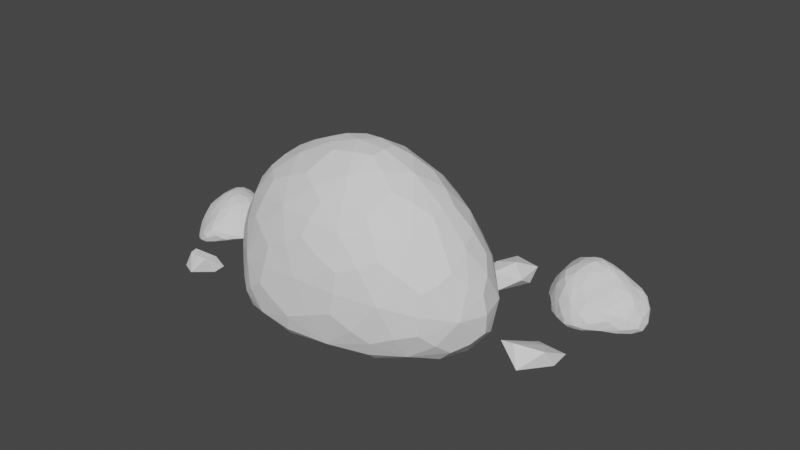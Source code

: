 # Source: Japan02_IslandRocks.blend  (saved by Blender 3.5.10; exported with 4.5.12 LTS)
import bpy
from mathutils import Matrix  # noqa: F401  (used for matrix-valued properties, if any)

bpy.ops.wm.read_factory_settings(use_empty=True)
scene = bpy.context.scene
scene.name = 'Scene'

# ---- collections
col_collection = bpy.data.collections.new('Collection'); scene.collection.children.link(col_collection)

# ---- world
world_world = bpy.data.worlds.new('World'); scene.world = world_world
world_world.use_nodes = True; world_world.node_tree.nodes.clear()
_N = world_world.node_tree.nodes; _L = world_world.node_tree.links
n0 = _N.new('ShaderNodeOutputWorld'); n0.name = 'World Output'; n0.location = (300, 300)
n1 = _N.new('ShaderNodeBackground'); n1.name = 'Background'; n1.location = (10, 300)
n1.inputs[0].default_value = (0.05088, 0.05088, 0.05088, 1.0)
_L.new(n1.outputs[0], n0.inputs[0])
n0.is_active_output = True
world_world.color = (0.05088, 0.05088, 0.05088)
world_world.use_sun_shadow = False
world_world.sun_shadow_jitter_overblur = 0.0

# ---- meshes
me_icosphere = bpy.data.meshes.new('Icosphere')
me_icosphere.from_pydata([(0.1022, -0.0211, -1.058), (1.188, -0.652, -0.9704), (-0.6402, -1.097, -0.91), (-1.364, -0.03303, -1.035), (-0.4497, 1.163, -0.9651), (1.2, 0.7372, -1.059), (0.4898, -0.8693, 0.4194), (-1.156, -0.5407, 0.3012), (-1.203, 0.5253, 0.3323), (0.4879, 0.8522, 0.4215), (1.488, -0.0294, 0.2795), (0.008188, 0.003005, 1.097), (-0.3905, -0.6565, -1.119), (0.7872, -0.3816, -1.124), (0.3379, -0.9996, -1.027), (1.557, 0.08966, -1.129), (0.8106, 0.4144, -1.186), (-0.8596, -0.0277, -1.195), (-1.153, -0.6843, -1.045), (-0.2213, 0.6515, -1.115), (-1.026, 0.6463, -1.005), (0.4035, 1.104, -1.005), (1.761, -0.3691, -0.4762), (1.799, 0.321, -0.4692), (-0.02516, -1.078, -0.1545), (1.061, -0.9138, -0.2339), (-1.474, -0.3748, -0.4193), (-0.9144, -0.9358, -0.3063), (-0.9551, 0.9096, -0.2882), (-1.482, 0.3416, -0.432), (1.088, 0.8929, -0.3227), (0.02915, 1.092, -0.1247), (1.199, -0.5327, 0.4251), (-0.387, -0.821, 0.4743), (-1.322, -0.006968, 0.4382), (-0.4449, 0.8134, 0.5211), (1.218, 0.477, 0.4098), (0.2675, -0.5029, 0.9184), (0.772, -0.008693, 0.9591), (-0.6268, -0.3094, 0.8463), (-0.6484, 0.3105, 0.8638), (0.2549, 0.4984, 0.9259)], [], [(0, 13, 12), (1, 13, 15), (0, 12, 17), (0, 17, 19), (0, 19, 16), (1, 15, 22), (2, 14, 24), (3, 18, 26), (4, 20, 28), (5, 21, 30), (1, 22, 25), (2, 24, 27), (3, 26, 29), (4, 28, 31), (5, 30, 23), (6, 32, 37), (7, 33, 39), (8, 34, 40), (9, 35, 41), (10, 36, 38), (38, 41, 11), (38, 36, 41), (36, 9, 41), (41, 40, 11), (41, 35, 40), (35, 8, 40), (40, 39, 11), (40, 34, 39), (34, 7, 39), (39, 37, 11), (39, 33, 37), (33, 6, 37), (37, 38, 11), (37, 32, 38), (32, 10, 38), (23, 36, 10), (23, 30, 36), (30, 9, 36), (31, 35, 9), (31, 28, 35), (28, 8, 35), (29, 34, 8), (29, 26, 34), (26, 7, 34), (27, 33, 7), (27, 24, 33), (24, 6, 33), (25, 32, 6), (25, 22, 32), (22, 10, 32), (30, 31, 9), (30, 21, 31), (21, 4, 31), (28, 29, 8), (28, 20, 29), (20, 3, 29), (26, 27, 7), (26, 18, 27), (18, 2, 27), (24, 25, 6), (24, 14, 25), (14, 1, 25), (22, 23, 10), (22, 15, 23), (15, 5, 23), (16, 21, 5), (16, 19, 21), (19, 4, 21), (19, 20, 4), (19, 17, 20), (17, 3, 20), (17, 18, 3), (17, 12, 18), (12, 2, 18), (15, 16, 5), (15, 13, 16), (13, 0, 16), (12, 14, 2), (12, 13, 14), (13, 1, 14)])
_uv = me_icosphere.uv_layers.new(name='UVMap')
_uv.uv.foreach_set('vector', [0.1818, 0.0, 0.2273, 0.07873, 0.1364, 0.07873, 0.2727, 0.1575, 0.3182, 0.07873, 0.3636, 0.1575, 0.9091, 0.0, 0.9545, 0.07873, 0.8636, 0.07873, 0.7273, 0.0, 0.7727, 0.07873, 0.6818, 0.07873, 0.5455, 0.0, 0.5909, 0.07873, 0.5, 0.07873, 0.2727, 0.1575, 0.3636, 0.1575, 0.3182, 0.2362, 0.09091, 0.1575, 0.1818, 0.1575, 0.1364, 0.2362, 0.8182, 0.1575, 0.9091, 0.1575, 0.8636, 0.2362, 0.6364, 0.1575, 0.7273, 0.1575, 0.6818, 0.2362, 0.4545, 0.1575, 0.5455, 0.1575, 0.5, 0.2362, 0.2727, 0.1575, 0.3182, 0.2362, 0.2273, 0.2362, 0.09091, 0.1575, 0.1364, 0.2362, 0.04546, 0.2362, 0.8182, 0.1575, 0.8636, 0.2362, 0.7727, 0.2362, 0.6364, 0.1575, 0.6818, 0.2362, 0.5909, 0.2362, 0.4545, 0.1575, 0.5, 0.2362, 0.4091, 0.2362, 0.1818, 0.3149, 0.2727, 0.3149, 0.2273, 0.3937, 0.0, 0.3149, 0.09091, 0.3149, 0.04546, 0.3937, 0.7273, 0.3149, 0.8182, 0.3149, 0.7727, 0.3937, 0.5455, 0.3149, 0.6364, 0.3149, 0.5909, 0.3937, 0.3636, 0.3149, 0.4545, 0.3149, 0.4091, 0.3937, 0.4091, 0.3937, 0.5, 0.3937, 0.4545, 0.4724, 0.4091, 0.3937, 0.4545, 0.3149, 0.5, 0.3937, 0.4545, 0.3149, 0.5455, 0.3149, 0.5, 0.3937, 0.5909, 0.3937, 0.6818, 0.3937, 0.6364, 0.4724, 0.5909, 0.3937, 0.6364, 0.3149, 0.6818, 0.3937, 0.6364, 0.3149, 0.7273, 0.3149, 0.6818, 0.3937, 0.7727, 0.3937, 0.8636, 0.3937, 0.8182, 0.4724, 0.7727, 0.3937, 0.8182, 0.3149, 0.8636, 0.3937, 0.8182, 0.3149, 0.9091, 0.3149, 0.8636, 0.3937, 0.04546, 0.3937, 0.1364, 0.3937, 0.09091, 0.4724, 0.04546, 0.3937, 0.09091, 0.3149, 0.1364, 0.3937, 0.09091, 0.3149, 0.1818, 0.3149, 0.1364, 0.3937, 0.2273, 0.3937, 0.3182, 0.3937, 0.2727, 0.4724, 0.2273, 0.3937, 0.2727, 0.3149, 0.3182, 0.3937, 0.2727, 0.3149, 0.3636, 0.3149, 0.3182, 0.3937, 0.4091, 0.2362, 0.4545, 0.3149, 0.3636, 0.3149, 0.4091, 0.2362, 0.5, 0.2362, 0.4545, 0.3149, 0.5, 0.2362, 0.5455, 0.3149, 0.4545, 0.3149, 0.5909, 0.2362, 0.6364, 0.3149, 0.5455, 0.3149, 0.5909, 0.2362, 0.6818, 0.2362, 0.6364, 0.3149, 0.6818, 0.2362, 0.7273, 0.3149, 0.6364, 0.3149, 0.7727, 0.2362, 0.8182, 0.3149, 0.7273, 0.3149, 0.7727, 0.2362, 0.8636, 0.2362, 0.8182, 0.3149, 0.8636, 0.2362, 0.9091, 0.3149, 0.8182, 0.3149, 0.04546, 0.2362, 0.09091, 0.3149, 0.0, 0.3149, 0.04546, 0.2362, 0.1364, 0.2362, 0.09091, 0.3149, 0.1364, 0.2362, 0.1818, 0.3149, 0.09091, 0.3149, 0.2273, 0.2362, 0.2727, 0.3149, 0.1818, 0.3149, 0.2273, 0.2362, 0.3182, 0.2362, 0.2727, 0.3149, 0.3182, 0.2362, 0.3636, 0.3149, 0.2727, 0.3149, 0.5, 0.2362, 0.5909, 0.2362, 0.5455, 0.3149, 0.5, 0.2362, 0.5455, 0.1575, 0.5909, 0.2362, 0.5455, 0.1575, 0.6364, 0.1575, 0.5909, 0.2362, 0.6818, 0.2362, 0.7727, 0.2362, 0.7273, 0.3149, 0.6818, 0.2362, 0.7273, 0.1575, 0.7727, 0.2362, 0.7273, 0.1575, 0.8182, 0.1575, 0.7727, 0.2362, 0.8636, 0.2362, 0.9545, 0.2362, 0.9091, 0.3149, 0.8636, 0.2362, 0.9091, 0.1575, 0.9545, 0.2362, 0.9091, 0.1575, 1.0, 0.1575, 0.9545, 0.2362, 0.1364, 0.2362, 0.2273, 0.2362, 0.1818, 0.3149, 0.1364, 0.2362, 0.1818, 0.1575, 0.2273, 0.2362, 0.1818, 0.1575, 0.2727, 0.1575, 0.2273, 0.2362, 0.3182, 0.2362, 0.4091, 0.2362, 0.3636, 0.3149, 0.3182, 0.2362, 0.3636, 0.1575, 0.4091, 0.2362, 0.3636, 0.1575, 0.4545, 0.1575, 0.4091, 0.2362, 0.5, 0.07873, 0.5455, 0.1575, 0.4545, 0.1575, 0.5, 0.07873, 0.5909, 0.07873, 0.5455, 0.1575, 0.5909, 0.07873, 0.6364, 0.1575, 0.5455, 0.1575, 0.6818, 0.07873, 0.7273, 0.1575, 0.6364, 0.1575, 0.6818, 0.07873, 0.7727, 0.07873, 0.7273, 0.1575, 0.7727, 0.07873, 0.8182, 0.1575, 0.7273, 0.1575, 0.8636, 0.07873, 0.9091, 0.1575, 0.8182, 0.1575, 0.8636, 0.07873, 0.9545, 0.07873, 0.9091, 0.1575, 0.9545, 0.07873, 1.0, 0.1575, 0.9091, 0.1575, 0.3636, 0.1575, 0.4091, 0.07873, 0.4545, 0.1575, 0.3636, 0.1575, 0.3182, 0.07873, 0.4091, 0.07873, 0.3182, 0.07873, 0.3636, 0.0, 0.4091, 0.07873, 0.1364, 0.07873, 0.1818, 0.1575, 0.09091, 0.1575, 0.1364, 0.07873, 0.2273, 0.07873, 0.1818, 0.1575, 0.2273, 0.07873, 0.2727, 0.1575, 0.1818, 0.1575])
me_icosphere.update()
me_icosphere_001 = bpy.data.meshes.new('Icosphere.001')
me_icosphere_001.from_pydata([(0.2849, 0.003405, -1.433), (0.9923, -0.2998, -1.126), (-0.4402, -0.8827, -0.9956), (-1.075, -0.2044, -1.463), (-0.09117, 0.8572, -1.885), (1.178, 0.6167, -1.657), (0.4095, -0.564, -0.4498), (-0.8094, -0.5222, -0.336), (-0.9036, 0.3445, -0.6859), (0.5373, 0.8745, -0.5114), (1.375, 0.03775, -0.04797), (0.1423, 0.0783, 0.04873), (-0.2137, -0.5288, -1.234), (0.4881, -0.3901, -1.237), (0.3565, -0.7661, -1.02), (1.16, -0.0165, -1.206), (0.6647, 0.436, -1.517), (-0.4987, 0.02257, -1.545), (-0.7816, -0.7761, -1.147), (0.07173, 0.543, -1.768), (-0.5085, 0.4351, -1.692), (0.5947, 0.8644, -1.852), (1.907, -0.3166, -1.069), (1.83, 0.2218, -1.329), (0.09445, -0.6722, -0.7049), (1.052, -0.6208, -1.029), (-1.161, -0.5753, -1.129), (-0.5894, -0.6482, -0.5167), (-0.5286, 0.747, -1.171), (-1.084, 0.2377, -1.145), (0.9778, 0.9031, -0.8037), (0.1994, 1.007, -1.326), (0.888, -0.2779, -0.2615), (-0.1462, -0.5138, -0.3943), (-0.9953, -0.1978, -0.5907), (-0.1639, 0.5828, -0.6681), (1.265, 0.4209, -0.3346), (0.3072, -0.3712, -0.177), (0.7362, 0.118, 0.07016), (-0.3629, -0.263, -0.1567), (-0.3811, 0.3145, -0.2287), (0.3729, 0.5508, 0.006525)], [], [(0, 13, 12), (1, 13, 15), (0, 12, 17), (0, 17, 19), (0, 19, 16), (1, 15, 22), (2, 14, 24), (3, 18, 26), (4, 20, 28), (5, 21, 30), (1, 22, 25), (2, 24, 27), (3, 26, 29), (4, 28, 31), (5, 30, 23), (6, 32, 37), (7, 33, 39), (8, 34, 40), (9, 35, 41), (10, 36, 38), (38, 41, 11), (38, 36, 41), (36, 9, 41), (41, 40, 11), (41, 35, 40), (35, 8, 40), (40, 39, 11), (40, 34, 39), (34, 7, 39), (39, 37, 11), (39, 33, 37), (33, 6, 37), (37, 38, 11), (37, 32, 38), (32, 10, 38), (23, 36, 10), (23, 30, 36), (30, 9, 36), (31, 35, 9), (31, 28, 35), (28, 8, 35), (29, 34, 8), (29, 26, 34), (26, 7, 34), (27, 33, 7), (27, 24, 33), (24, 6, 33), (25, 32, 6), (25, 22, 32), (22, 10, 32), (30, 31, 9), (30, 21, 31), (21, 4, 31), (28, 29, 8), (28, 20, 29), (20, 3, 29), (26, 27, 7), (26, 18, 27), (18, 2, 27), (24, 25, 6), (24, 14, 25), (14, 1, 25), (22, 23, 10), (22, 15, 23), (15, 5, 23), (16, 21, 5), (16, 19, 21), (19, 4, 21), (19, 20, 4), (19, 17, 20), (17, 3, 20), (17, 18, 3), (17, 12, 18), (12, 2, 18), (15, 16, 5), (15, 13, 16), (13, 0, 16), (12, 14, 2), (12, 13, 14), (13, 1, 14)])
_uv = me_icosphere_001.uv_layers.new(name='UVMap')
_uv.uv.foreach_set('vector', [0.1818, 0.0, 0.2273, 0.07873, 0.1364, 0.07873, 0.2727, 0.1575, 0.3182, 0.07873, 0.3636, 0.1575, 0.9091, 0.0, 0.9545, 0.07873, 0.8636, 0.07873, 0.7273, 0.0, 0.7727, 0.07873, 0.6818, 0.07873, 0.5455, 0.0, 0.5909, 0.07873, 0.5, 0.07873, 0.2727, 0.1575, 0.3636, 0.1575, 0.3182, 0.2362, 0.09091, 0.1575, 0.1818, 0.1575, 0.1364, 0.2362, 0.8182, 0.1575, 0.9091, 0.1575, 0.8636, 0.2362, 0.6364, 0.1575, 0.7273, 0.1575, 0.6818, 0.2362, 0.4545, 0.1575, 0.5455, 0.1575, 0.5, 0.2362, 0.2727, 0.1575, 0.3182, 0.2362, 0.2273, 0.2362, 0.09091, 0.1575, 0.1364, 0.2362, 0.04546, 0.2362, 0.8182, 0.1575, 0.8636, 0.2362, 0.7727, 0.2362, 0.6364, 0.1575, 0.6818, 0.2362, 0.5909, 0.2362, 0.4545, 0.1575, 0.5, 0.2362, 0.4091, 0.2362, 0.1818, 0.3149, 0.2727, 0.3149, 0.2273, 0.3937, 0.0, 0.3149, 0.09091, 0.3149, 0.04546, 0.3937, 0.7273, 0.3149, 0.8182, 0.3149, 0.7727, 0.3937, 0.5455, 0.3149, 0.6364, 0.3149, 0.5909, 0.3937, 0.3636, 0.3149, 0.4545, 0.3149, 0.4091, 0.3937, 0.4091, 0.3937, 0.5, 0.3937, 0.4545, 0.4724, 0.4091, 0.3937, 0.4545, 0.3149, 0.5, 0.3937, 0.4545, 0.3149, 0.5455, 0.3149, 0.5, 0.3937, 0.5909, 0.3937, 0.6818, 0.3937, 0.6364, 0.4724, 0.5909, 0.3937, 0.6364, 0.3149, 0.6818, 0.3937, 0.6364, 0.3149, 0.7273, 0.3149, 0.6818, 0.3937, 0.7727, 0.3937, 0.8636, 0.3937, 0.8182, 0.4724, 0.7727, 0.3937, 0.8182, 0.3149, 0.8636, 0.3937, 0.8182, 0.3149, 0.9091, 0.3149, 0.8636, 0.3937, 0.04546, 0.3937, 0.1364, 0.3937, 0.09091, 0.4724, 0.04546, 0.3937, 0.09091, 0.3149, 0.1364, 0.3937, 0.09091, 0.3149, 0.1818, 0.3149, 0.1364, 0.3937, 0.2273, 0.3937, 0.3182, 0.3937, 0.2727, 0.4724, 0.2273, 0.3937, 0.2727, 0.3149, 0.3182, 0.3937, 0.2727, 0.3149, 0.3636, 0.3149, 0.3182, 0.3937, 0.4091, 0.2362, 0.4545, 0.3149, 0.3636, 0.3149, 0.4091, 0.2362, 0.5, 0.2362, 0.4545, 0.3149, 0.5, 0.2362, 0.5455, 0.3149, 0.4545, 0.3149, 0.5909, 0.2362, 0.6364, 0.3149, 0.5455, 0.3149, 0.5909, 0.2362, 0.6818, 0.2362, 0.6364, 0.3149, 0.6818, 0.2362, 0.7273, 0.3149, 0.6364, 0.3149, 0.7727, 0.2362, 0.8182, 0.3149, 0.7273, 0.3149, 0.7727, 0.2362, 0.8636, 0.2362, 0.8182, 0.3149, 0.8636, 0.2362, 0.9091, 0.3149, 0.8182, 0.3149, 0.04546, 0.2362, 0.09091, 0.3149, 0.0, 0.3149, 0.04546, 0.2362, 0.1364, 0.2362, 0.09091, 0.3149, 0.1364, 0.2362, 0.1818, 0.3149, 0.09091, 0.3149, 0.2273, 0.2362, 0.2727, 0.3149, 0.1818, 0.3149, 0.2273, 0.2362, 0.3182, 0.2362, 0.2727, 0.3149, 0.3182, 0.2362, 0.3636, 0.3149, 0.2727, 0.3149, 0.5, 0.2362, 0.5909, 0.2362, 0.5455, 0.3149, 0.5, 0.2362, 0.5455, 0.1575, 0.5909, 0.2362, 0.5455, 0.1575, 0.6364, 0.1575, 0.5909, 0.2362, 0.6818, 0.2362, 0.7727, 0.2362, 0.7273, 0.3149, 0.6818, 0.2362, 0.7273, 0.1575, 0.7727, 0.2362, 0.7273, 0.1575, 0.8182, 0.1575, 0.7727, 0.2362, 0.8636, 0.2362, 0.9545, 0.2362, 0.9091, 0.3149, 0.8636, 0.2362, 0.9091, 0.1575, 0.9545, 0.2362, 0.9091, 0.1575, 1.0, 0.1575, 0.9545, 0.2362, 0.1364, 0.2362, 0.2273, 0.2362, 0.1818, 0.3149, 0.1364, 0.2362, 0.1818, 0.1575, 0.2273, 0.2362, 0.1818, 0.1575, 0.2727, 0.1575, 0.2273, 0.2362, 0.3182, 0.2362, 0.4091, 0.2362, 0.3636, 0.3149, 0.3182, 0.2362, 0.3636, 0.1575, 0.4091, 0.2362, 0.3636, 0.1575, 0.4545, 0.1575, 0.4091, 0.2362, 0.5, 0.07873, 0.5455, 0.1575, 0.4545, 0.1575, 0.5, 0.07873, 0.5909, 0.07873, 0.5455, 0.1575, 0.5909, 0.07873, 0.6364, 0.1575, 0.5455, 0.1575, 0.6818, 0.07873, 0.7273, 0.1575, 0.6364, 0.1575, 0.6818, 0.07873, 0.7727, 0.07873, 0.7273, 0.1575, 0.7727, 0.07873, 0.8182, 0.1575, 0.7273, 0.1575, 0.8636, 0.07873, 0.9091, 0.1575, 0.8182, 0.1575, 0.8636, 0.07873, 0.9545, 0.07873, 0.9091, 0.1575, 0.9545, 0.07873, 1.0, 0.1575, 0.9091, 0.1575, 0.3636, 0.1575, 0.4091, 0.07873, 0.4545, 0.1575, 0.3636, 0.1575, 0.3182, 0.07873, 0.4091, 0.07873, 0.3182, 0.07873, 0.3636, 0.0, 0.4091, 0.07873, 0.1364, 0.07873, 0.1818, 0.1575, 0.09091, 0.1575, 0.1364, 0.07873, 0.2273, 0.07873, 0.1818, 0.1575, 0.2273, 0.07873, 0.2727, 0.1575, 0.1818, 0.1575])
me_icosphere_001.update()
me_icosphere_002 = bpy.data.meshes.new('Icosphere.002')
me_icosphere_002.from_pydata([(0.1831, 0.02757, -1.316), (1.059, -0.5318, -0.9906), (-0.4515, -0.8697, -0.8631), (-1.126, -0.02427, -1.208), (-0.2461, 0.9369, -1.653), (1.008, 0.7388, -1.242), (0.3872, -0.5546, -0.428), (-0.8587, -0.5907, -0.342), (-0.9711, 0.2127, -0.7862), (0.4785, 0.9053, -0.4598), (1.642, 0.05463, -0.3334), (0.0822, 0.09558, 0.0946), (-0.292, -0.5468, -1.169), (0.7648, -0.2575, -1.173), (0.3395, -0.7565, -0.995), (1.447, 0.2081, -1.081), (0.5958, 0.4754, -1.417), (-0.652, -0.01053, -1.422), (-0.93, -0.6216, -1.12), (-0.05718, 0.5624, -1.618), (-0.6884, 0.4436, -1.504), (0.4543, 1.022, -1.548), (1.58, -0.4479, -0.8128), (1.677, 0.1732, -0.9579), (-0.01146, -0.7222, -0.6864), (0.8832, -0.5743, -0.8213), (-1.185, -0.5791, -1.056), (-0.637, -0.7036, -0.5131), (-0.6884, 0.7253, -1.053), (-1.206, 0.1293, -1.116), (0.9517, 0.9257, -0.773), (0.09925, 0.8802, -1.174), (0.9934, -0.1902, -0.2263), (-0.1993, -0.5308, -0.365), (-1.076, -0.3028, -0.598), (-0.3839, 0.6599, -0.5687), (1.118, 0.4229, -0.2647), (0.2726, -0.3602, -0.1481), (0.7129, 0.1296, 0.08675), (-0.383, -0.3407, -0.2902), (-0.5593, 0.3078, -0.07602), (0.3185, 0.5765, 0.04669)], [], [(0, 13, 12), (1, 13, 15), (0, 12, 17), (0, 17, 19), (0, 19, 16), (1, 15, 22), (2, 14, 24), (3, 18, 26), (4, 20, 28), (5, 21, 30), (1, 22, 25), (2, 24, 27), (3, 26, 29), (4, 28, 31), (5, 30, 23), (6, 32, 37), (7, 33, 39), (8, 34, 40), (9, 35, 41), (10, 36, 38), (38, 41, 11), (38, 36, 41), (36, 9, 41), (41, 40, 11), (41, 35, 40), (35, 8, 40), (40, 39, 11), (40, 34, 39), (34, 7, 39), (39, 37, 11), (39, 33, 37), (33, 6, 37), (37, 38, 11), (37, 32, 38), (32, 10, 38), (23, 36, 10), (23, 30, 36), (30, 9, 36), (31, 35, 9), (31, 28, 35), (28, 8, 35), (29, 34, 8), (29, 26, 34), (26, 7, 34), (27, 33, 7), (27, 24, 33), (24, 6, 33), (25, 32, 6), (25, 22, 32), (22, 10, 32), (30, 31, 9), (30, 21, 31), (21, 4, 31), (28, 29, 8), (28, 20, 29), (20, 3, 29), (26, 27, 7), (26, 18, 27), (18, 2, 27), (24, 25, 6), (24, 14, 25), (14, 1, 25), (22, 23, 10), (22, 15, 23), (15, 5, 23), (16, 21, 5), (16, 19, 21), (19, 4, 21), (19, 20, 4), (19, 17, 20), (17, 3, 20), (17, 18, 3), (17, 12, 18), (12, 2, 18), (15, 16, 5), (15, 13, 16), (13, 0, 16), (12, 14, 2), (12, 13, 14), (13, 1, 14)])
_uv = me_icosphere_002.uv_layers.new(name='UVMap')
_uv.uv.foreach_set('vector', [0.1818, 0.0, 0.2273, 0.07873, 0.1364, 0.07873, 0.2727, 0.1575, 0.3182, 0.07873, 0.3636, 0.1575, 0.9091, 0.0, 0.9545, 0.07873, 0.8636, 0.07873, 0.7273, 0.0, 0.7727, 0.07873, 0.6818, 0.07873, 0.5455, 0.0, 0.5909, 0.07873, 0.5, 0.07873, 0.2727, 0.1575, 0.3636, 0.1575, 0.3182, 0.2362, 0.09091, 0.1575, 0.1818, 0.1575, 0.1364, 0.2362, 0.8182, 0.1575, 0.9091, 0.1575, 0.8636, 0.2362, 0.6364, 0.1575, 0.7273, 0.1575, 0.6818, 0.2362, 0.4545, 0.1575, 0.5455, 0.1575, 0.5, 0.2362, 0.2727, 0.1575, 0.3182, 0.2362, 0.2273, 0.2362, 0.09091, 0.1575, 0.1364, 0.2362, 0.04546, 0.2362, 0.8182, 0.1575, 0.8636, 0.2362, 0.7727, 0.2362, 0.6364, 0.1575, 0.6818, 0.2362, 0.5909, 0.2362, 0.4545, 0.1575, 0.5, 0.2362, 0.4091, 0.2362, 0.1818, 0.3149, 0.2727, 0.3149, 0.2273, 0.3937, 0.0, 0.3149, 0.09091, 0.3149, 0.04546, 0.3937, 0.7273, 0.3149, 0.8182, 0.3149, 0.7727, 0.3937, 0.5455, 0.3149, 0.6364, 0.3149, 0.5909, 0.3937, 0.3636, 0.3149, 0.4545, 0.3149, 0.4091, 0.3937, 0.4091, 0.3937, 0.5, 0.3937, 0.4545, 0.4724, 0.4091, 0.3937, 0.4545, 0.3149, 0.5, 0.3937, 0.4545, 0.3149, 0.5455, 0.3149, 0.5, 0.3937, 0.5909, 0.3937, 0.6818, 0.3937, 0.6364, 0.4724, 0.5909, 0.3937, 0.6364, 0.3149, 0.6818, 0.3937, 0.6364, 0.3149, 0.7273, 0.3149, 0.6818, 0.3937, 0.7727, 0.3937, 0.8636, 0.3937, 0.8182, 0.4724, 0.7727, 0.3937, 0.8182, 0.3149, 0.8636, 0.3937, 0.8182, 0.3149, 0.9091, 0.3149, 0.8636, 0.3937, 0.04546, 0.3937, 0.1364, 0.3937, 0.09091, 0.4724, 0.04546, 0.3937, 0.09091, 0.3149, 0.1364, 0.3937, 0.09091, 0.3149, 0.1818, 0.3149, 0.1364, 0.3937, 0.2273, 0.3937, 0.3182, 0.3937, 0.2727, 0.4724, 0.2273, 0.3937, 0.2727, 0.3149, 0.3182, 0.3937, 0.2727, 0.3149, 0.3636, 0.3149, 0.3182, 0.3937, 0.4091, 0.2362, 0.4545, 0.3149, 0.3636, 0.3149, 0.4091, 0.2362, 0.5, 0.2362, 0.4545, 0.3149, 0.5, 0.2362, 0.5455, 0.3149, 0.4545, 0.3149, 0.5909, 0.2362, 0.6364, 0.3149, 0.5455, 0.3149, 0.5909, 0.2362, 0.6818, 0.2362, 0.6364, 0.3149, 0.6818, 0.2362, 0.7273, 0.3149, 0.6364, 0.3149, 0.7727, 0.2362, 0.8182, 0.3149, 0.7273, 0.3149, 0.7727, 0.2362, 0.8636, 0.2362, 0.8182, 0.3149, 0.8636, 0.2362, 0.9091, 0.3149, 0.8182, 0.3149, 0.04546, 0.2362, 0.09091, 0.3149, 0.0, 0.3149, 0.04546, 0.2362, 0.1364, 0.2362, 0.09091, 0.3149, 0.1364, 0.2362, 0.1818, 0.3149, 0.09091, 0.3149, 0.2273, 0.2362, 0.2727, 0.3149, 0.1818, 0.3149, 0.2273, 0.2362, 0.3182, 0.2362, 0.2727, 0.3149, 0.3182, 0.2362, 0.3636, 0.3149, 0.2727, 0.3149, 0.5, 0.2362, 0.5909, 0.2362, 0.5455, 0.3149, 0.5, 0.2362, 0.5455, 0.1575, 0.5909, 0.2362, 0.5455, 0.1575, 0.6364, 0.1575, 0.5909, 0.2362, 0.6818, 0.2362, 0.7727, 0.2362, 0.7273, 0.3149, 0.6818, 0.2362, 0.7273, 0.1575, 0.7727, 0.2362, 0.7273, 0.1575, 0.8182, 0.1575, 0.7727, 0.2362, 0.8636, 0.2362, 0.9545, 0.2362, 0.9091, 0.3149, 0.8636, 0.2362, 0.9091, 0.1575, 0.9545, 0.2362, 0.9091, 0.1575, 1.0, 0.1575, 0.9545, 0.2362, 0.1364, 0.2362, 0.2273, 0.2362, 0.1818, 0.3149, 0.1364, 0.2362, 0.1818, 0.1575, 0.2273, 0.2362, 0.1818, 0.1575, 0.2727, 0.1575, 0.2273, 0.2362, 0.3182, 0.2362, 0.4091, 0.2362, 0.3636, 0.3149, 0.3182, 0.2362, 0.3636, 0.1575, 0.4091, 0.2362, 0.3636, 0.1575, 0.4545, 0.1575, 0.4091, 0.2362, 0.5, 0.07873, 0.5455, 0.1575, 0.4545, 0.1575, 0.5, 0.07873, 0.5909, 0.07873, 0.5455, 0.1575, 0.5909, 0.07873, 0.6364, 0.1575, 0.5455, 0.1575, 0.6818, 0.07873, 0.7273, 0.1575, 0.6364, 0.1575, 0.6818, 0.07873, 0.7727, 0.07873, 0.7273, 0.1575, 0.7727, 0.07873, 0.8182, 0.1575, 0.7273, 0.1575, 0.8636, 0.07873, 0.9091, 0.1575, 0.8182, 0.1575, 0.8636, 0.07873, 0.9545, 0.07873, 0.9091, 0.1575, 0.9545, 0.07873, 1.0, 0.1575, 0.9091, 0.1575, 0.3636, 0.1575, 0.4091, 0.07873, 0.4545, 0.1575, 0.3636, 0.1575, 0.3182, 0.07873, 0.4091, 0.07873, 0.3182, 0.07873, 0.3636, 0.0, 0.4091, 0.07873, 0.1364, 0.07873, 0.1818, 0.1575, 0.09091, 0.1575, 0.1364, 0.07873, 0.2273, 0.07873, 0.1818, 0.1575, 0.2273, 0.07873, 0.2727, 0.1575, 0.1818, 0.1575])
me_icosphere_002.update()
me_icosphere_003 = bpy.data.meshes.new('Icosphere.003')
me_icosphere_003.from_pydata([(0.0421, -0.01676, -1.051), (0.8235, -0.7037, -0.7236), (-0.3925, -0.7234, -0.6153), (-1.048, 0.2862, -0.9511), (-0.391, 0.9392, -1.447), (0.7467, 0.4374, -1.286), (0.2626, -0.642, -0.241), (-0.7469, -0.399, -0.2042), (-0.9024, 0.4461, -0.6362), (0.2633, 0.6668, -0.4354), (1.212, -0.2633, -0.2713), (-0.00394, -0.02125, 0.08589), (-0.2924, -0.4317, -0.8741), (0.5458, -0.4263, -0.8999), (0.2226, -0.8038, -0.7151), (1.164, -0.05281, -0.9082), (0.3526, 0.2689, -1.211), (-0.6214, 0.2051, -1.153), (-0.8364, -0.3654, -0.8578), (-0.2051, 0.5588, -1.369), (-0.6948, 0.6522, -1.248), (0.2117, 0.8219, -1.378), (1.423, -0.5834, -0.6365), (1.397, -0.07582, -0.8106), (-0.07762, -0.7435, -0.5198), (0.6159, -0.7988, -0.616), (-1.097, -0.309, -0.8045), (-0.5347, -0.5897, -0.4739), (-0.6867, 0.8885, -0.8876), (-1.134, 0.4298, -0.8829), (0.7081, 0.6468, -0.7069), (-0.05451, 0.8178, -1.002), (0.6706, -0.4777, -0.1482), (-0.1735, -0.4685, -0.2232), (-0.9719, -0.06402, -0.4551), (-0.4411, 0.6728, -0.5005), (0.8537, 0.1193, -0.2789), (0.1725, -0.4476, -0.03761), (0.5186, -0.09312, 0.09765), (-0.4638, -0.2581, -0.04206), (-0.5302, 0.3332, -0.1277), (0.1925, 0.386, -0.0217)], [], [(0, 13, 12), (1, 13, 15), (0, 12, 17), (0, 17, 19), (0, 19, 16), (1, 15, 22), (2, 14, 24), (3, 18, 26), (4, 20, 28), (5, 21, 30), (1, 22, 25), (2, 24, 27), (3, 26, 29), (4, 28, 31), (5, 30, 23), (6, 32, 37), (7, 33, 39), (8, 34, 40), (9, 35, 41), (10, 36, 38), (38, 41, 11), (38, 36, 41), (36, 9, 41), (41, 40, 11), (41, 35, 40), (35, 8, 40), (40, 39, 11), (40, 34, 39), (34, 7, 39), (39, 37, 11), (39, 33, 37), (33, 6, 37), (37, 38, 11), (37, 32, 38), (32, 10, 38), (23, 36, 10), (23, 30, 36), (30, 9, 36), (31, 35, 9), (31, 28, 35), (28, 8, 35), (29, 34, 8), (29, 26, 34), (26, 7, 34), (27, 33, 7), (27, 24, 33), (24, 6, 33), (25, 32, 6), (25, 22, 32), (22, 10, 32), (30, 31, 9), (30, 21, 31), (21, 4, 31), (28, 29, 8), (28, 20, 29), (20, 3, 29), (26, 27, 7), (26, 18, 27), (18, 2, 27), (24, 25, 6), (24, 14, 25), (14, 1, 25), (22, 23, 10), (22, 15, 23), (15, 5, 23), (16, 21, 5), (16, 19, 21), (19, 4, 21), (19, 20, 4), (19, 17, 20), (17, 3, 20), (17, 18, 3), (17, 12, 18), (12, 2, 18), (15, 16, 5), (15, 13, 16), (13, 0, 16), (12, 14, 2), (12, 13, 14), (13, 1, 14)])
_uv = me_icosphere_003.uv_layers.new(name='UVMap')
_uv.uv.foreach_set('vector', [0.1818, 0.0, 0.2273, 0.07873, 0.1364, 0.07873, 0.2727, 0.1575, 0.3182, 0.07873, 0.3636, 0.1575, 0.9091, 0.0, 0.9545, 0.07873, 0.8636, 0.07873, 0.7273, 0.0, 0.7727, 0.07873, 0.6818, 0.07873, 0.5455, 0.0, 0.5909, 0.07873, 0.5, 0.07873, 0.2727, 0.1575, 0.3636, 0.1575, 0.3182, 0.2362, 0.09091, 0.1575, 0.1818, 0.1575, 0.1364, 0.2362, 0.8182, 0.1575, 0.9091, 0.1575, 0.8636, 0.2362, 0.6364, 0.1575, 0.7273, 0.1575, 0.6818, 0.2362, 0.4545, 0.1575, 0.5455, 0.1575, 0.5, 0.2362, 0.2727, 0.1575, 0.3182, 0.2362, 0.2273, 0.2362, 0.09091, 0.1575, 0.1364, 0.2362, 0.04546, 0.2362, 0.8182, 0.1575, 0.8636, 0.2362, 0.7727, 0.2362, 0.6364, 0.1575, 0.6818, 0.2362, 0.5909, 0.2362, 0.4545, 0.1575, 0.5, 0.2362, 0.4091, 0.2362, 0.1818, 0.3149, 0.2727, 0.3149, 0.2273, 0.3937, 0.0, 0.3149, 0.09091, 0.3149, 0.04546, 0.3937, 0.7273, 0.3149, 0.8182, 0.3149, 0.7727, 0.3937, 0.5455, 0.3149, 0.6364, 0.3149, 0.5909, 0.3937, 0.3636, 0.3149, 0.4545, 0.3149, 0.4091, 0.3937, 0.4091, 0.3937, 0.5, 0.3937, 0.4545, 0.4724, 0.4091, 0.3937, 0.4545, 0.3149, 0.5, 0.3937, 0.4545, 0.3149, 0.5455, 0.3149, 0.5, 0.3937, 0.5909, 0.3937, 0.6818, 0.3937, 0.6364, 0.4724, 0.5909, 0.3937, 0.6364, 0.3149, 0.6818, 0.3937, 0.6364, 0.3149, 0.7273, 0.3149, 0.6818, 0.3937, 0.7727, 0.3937, 0.8636, 0.3937, 0.8182, 0.4724, 0.7727, 0.3937, 0.8182, 0.3149, 0.8636, 0.3937, 0.8182, 0.3149, 0.9091, 0.3149, 0.8636, 0.3937, 0.04546, 0.3937, 0.1364, 0.3937, 0.09091, 0.4724, 0.04546, 0.3937, 0.09091, 0.3149, 0.1364, 0.3937, 0.09091, 0.3149, 0.1818, 0.3149, 0.1364, 0.3937, 0.2273, 0.3937, 0.3182, 0.3937, 0.2727, 0.4724, 0.2273, 0.3937, 0.2727, 0.3149, 0.3182, 0.3937, 0.2727, 0.3149, 0.3636, 0.3149, 0.3182, 0.3937, 0.4091, 0.2362, 0.4545, 0.3149, 0.3636, 0.3149, 0.4091, 0.2362, 0.5, 0.2362, 0.4545, 0.3149, 0.5, 0.2362, 0.5455, 0.3149, 0.4545, 0.3149, 0.5909, 0.2362, 0.6364, 0.3149, 0.5455, 0.3149, 0.5909, 0.2362, 0.6818, 0.2362, 0.6364, 0.3149, 0.6818, 0.2362, 0.7273, 0.3149, 0.6364, 0.3149, 0.7727, 0.2362, 0.8182, 0.3149, 0.7273, 0.3149, 0.7727, 0.2362, 0.8636, 0.2362, 0.8182, 0.3149, 0.8636, 0.2362, 0.9091, 0.3149, 0.8182, 0.3149, 0.04546, 0.2362, 0.09091, 0.3149, 0.0, 0.3149, 0.04546, 0.2362, 0.1364, 0.2362, 0.09091, 0.3149, 0.1364, 0.2362, 0.1818, 0.3149, 0.09091, 0.3149, 0.2273, 0.2362, 0.2727, 0.3149, 0.1818, 0.3149, 0.2273, 0.2362, 0.3182, 0.2362, 0.2727, 0.3149, 0.3182, 0.2362, 0.3636, 0.3149, 0.2727, 0.3149, 0.5, 0.2362, 0.5909, 0.2362, 0.5455, 0.3149, 0.5, 0.2362, 0.5455, 0.1575, 0.5909, 0.2362, 0.5455, 0.1575, 0.6364, 0.1575, 0.5909, 0.2362, 0.6818, 0.2362, 0.7727, 0.2362, 0.7273, 0.3149, 0.6818, 0.2362, 0.7273, 0.1575, 0.7727, 0.2362, 0.7273, 0.1575, 0.8182, 0.1575, 0.7727, 0.2362, 0.8636, 0.2362, 0.9545, 0.2362, 0.9091, 0.3149, 0.8636, 0.2362, 0.9091, 0.1575, 0.9545, 0.2362, 0.9091, 0.1575, 1.0, 0.1575, 0.9545, 0.2362, 0.1364, 0.2362, 0.2273, 0.2362, 0.1818, 0.3149, 0.1364, 0.2362, 0.1818, 0.1575, 0.2273, 0.2362, 0.1818, 0.1575, 0.2727, 0.1575, 0.2273, 0.2362, 0.3182, 0.2362, 0.4091, 0.2362, 0.3636, 0.3149, 0.3182, 0.2362, 0.3636, 0.1575, 0.4091, 0.2362, 0.3636, 0.1575, 0.4545, 0.1575, 0.4091, 0.2362, 0.5, 0.07873, 0.5455, 0.1575, 0.4545, 0.1575, 0.5, 0.07873, 0.5909, 0.07873, 0.5455, 0.1575, 0.5909, 0.07873, 0.6364, 0.1575, 0.5455, 0.1575, 0.6818, 0.07873, 0.7273, 0.1575, 0.6364, 0.1575, 0.6818, 0.07873, 0.7727, 0.07873, 0.7273, 0.1575, 0.7727, 0.07873, 0.8182, 0.1575, 0.7273, 0.1575, 0.8636, 0.07873, 0.9091, 0.1575, 0.8182, 0.1575, 0.8636, 0.07873, 0.9545, 0.07873, 0.9091, 0.1575, 0.9545, 0.07873, 1.0, 0.1575, 0.9091, 0.1575, 0.3636, 0.1575, 0.4091, 0.07873, 0.4545, 0.1575, 0.3636, 0.1575, 0.3182, 0.07873, 0.4091, 0.07873, 0.3182, 0.07873, 0.3636, 0.0, 0.4091, 0.07873, 0.1364, 0.07873, 0.1818, 0.1575, 0.09091, 0.1575, 0.1364, 0.07873, 0.2273, 0.07873, 0.1818, 0.1575, 0.2273, 0.07873, 0.2727, 0.1575, 0.1818, 0.1575])
me_icosphere_003.update()
me_icosphere_004 = bpy.data.meshes.new('Icosphere.004')
me_icosphere_004.from_pydata([(0.2338, 0.1835, -0.4407), (1.011, -0.09912, -0.357), (-0.294, -0.2682, -0.1592), (-0.5574, 0.04331, -0.456), (-0.0398, 0.642, -0.6567), (0.9467, 0.5317, -0.6101), (0.3644, -0.7461, 0.506), (-0.5948, -0.3433, 0.5512), (-0.2297, 0.2276, 0.2369), (0.5107, 0.4439, 0.1855), (1.101, -0.08548, 0.3832), (0.1175, -0.2164, 0.8612)], [], [(0, 1, 2), (1, 0, 5), (0, 2, 3), (0, 3, 4), (0, 4, 5), (1, 5, 10), (2, 1, 6), (3, 2, 7), (4, 3, 8), (5, 4, 9), (1, 10, 6), (2, 6, 7), (3, 7, 8), (4, 8, 9), (5, 9, 10), (6, 10, 11), (7, 6, 11), (8, 7, 11), (9, 8, 11), (10, 9, 11)])
_uv = me_icosphere_004.uv_layers.new(name='UVMap')
_uv.uv.foreach_set('vector', [0.1818, 0.0, 0.2727, 0.1575, 0.09091, 0.1575, 0.2727, 0.1575, 0.3636, 0.0, 0.4545, 0.1575, 0.9091, 0.0, 1.0, 0.1575, 0.8182, 0.1575, 0.7273, 0.0, 0.8182, 0.1575, 0.6364, 0.1575, 0.5455, 0.0, 0.6364, 0.1575, 0.4545, 0.1575, 0.2727, 0.1575, 0.4545, 0.1575, 0.3636, 0.3149, 0.09091, 0.1575, 0.2727, 0.1575, 0.1818, 0.3149, 0.8182, 0.1575, 1.0, 0.1575, 0.9091, 0.3149, 0.6364, 0.1575, 0.8182, 0.1575, 0.7273, 0.3149, 0.4545, 0.1575, 0.6364, 0.1575, 0.5455, 0.3149, 0.2727, 0.1575, 0.3636, 0.3149, 0.1818, 0.3149, 0.09091, 0.1575, 0.1818, 0.3149, 0.0, 0.3149, 0.8182, 0.1575, 0.9091, 0.3149, 0.7273, 0.3149, 0.6364, 0.1575, 0.7273, 0.3149, 0.5455, 0.3149, 0.4545, 0.1575, 0.5455, 0.3149, 0.3636, 0.3149, 0.1818, 0.3149, 0.3636, 0.3149, 0.2727, 0.4724, 0.0, 0.3149, 0.1818, 0.3149, 0.09091, 0.4724, 0.7273, 0.3149, 0.9091, 0.3149, 0.8182, 0.4724, 0.5455, 0.3149, 0.7273, 0.3149, 0.6364, 0.4724, 0.3636, 0.3149, 0.5455, 0.3149, 0.4545, 0.4724])
me_icosphere_004.update()
me_icosphere_005 = bpy.data.meshes.new('Icosphere.005')
me_icosphere_005.from_pydata([(0.2357, 0.175, -0.4653), (1.008, -0.1002, -0.3593), (-0.2301, -0.2572, -0.1521), (-0.4519, 0.1289, -0.2762), (-0.0398, 0.642, -0.6567), (0.9467, 0.5317, -0.6101), (0.3362, -0.8853, 0.005248), (-0.3923, -0.395, 0.4185), (-0.02211, 0.133, -0.05105), (0.4965, 0.2995, -0.1559), (0.8948, -0.1499, 0.2458), (0.04377, -0.379, 0.4698)], [], [(0, 1, 2), (1, 0, 5), (0, 2, 3), (0, 3, 4), (0, 4, 5), (1, 5, 10), (2, 1, 6), (3, 2, 7), (4, 3, 8), (5, 4, 9), (1, 10, 6), (2, 6, 7), (3, 7, 8), (4, 8, 9), (5, 9, 10), (6, 10, 11), (7, 6, 11), (8, 7, 11), (9, 8, 11), (10, 9, 11)])
_uv = me_icosphere_005.uv_layers.new(name='UVMap')
_uv.uv.foreach_set('vector', [0.1818, 0.0, 0.2727, 0.1575, 0.09091, 0.1575, 0.2727, 0.1575, 0.3636, 0.0, 0.4545, 0.1575, 0.9091, 0.0, 1.0, 0.1575, 0.8182, 0.1575, 0.7273, 0.0, 0.8182, 0.1575, 0.6364, 0.1575, 0.5455, 0.0, 0.6364, 0.1575, 0.4545, 0.1575, 0.2727, 0.1575, 0.4545, 0.1575, 0.3636, 0.3149, 0.09091, 0.1575, 0.2727, 0.1575, 0.1818, 0.3149, 0.8182, 0.1575, 1.0, 0.1575, 0.9091, 0.3149, 0.6364, 0.1575, 0.8182, 0.1575, 0.7273, 0.3149, 0.4545, 0.1575, 0.6364, 0.1575, 0.5455, 0.3149, 0.2727, 0.1575, 0.3636, 0.3149, 0.1818, 0.3149, 0.09091, 0.1575, 0.1818, 0.3149, 0.0, 0.3149, 0.8182, 0.1575, 0.9091, 0.3149, 0.7273, 0.3149, 0.6364, 0.1575, 0.7273, 0.3149, 0.5455, 0.3149, 0.4545, 0.1575, 0.5455, 0.3149, 0.3636, 0.3149, 0.1818, 0.3149, 0.3636, 0.3149, 0.2727, 0.4724, 0.0, 0.3149, 0.1818, 0.3149, 0.09091, 0.4724, 0.7273, 0.3149, 0.9091, 0.3149, 0.8182, 0.4724, 0.5455, 0.3149, 0.7273, 0.3149, 0.6364, 0.4724, 0.3636, 0.3149, 0.5455, 0.3149, 0.4545, 0.4724])
me_icosphere_005.update()
me_icosphere_006 = bpy.data.meshes.new('Icosphere.006')
me_icosphere_006.from_pydata([(0.3737, -0.1837, -0.2191), (0.9829, -0.1949, -0.2835), (-0.07071, -0.4478, -0.1316), (-0.2034, -0.2227, -0.1821), (-0.088, -0.01318, -0.2639), (1.041, 0.1548, -0.3508), (0.4157, -0.6438, -0.06051), (0.1671, -0.1582, 0.298), (0.1371, 0.0538, 0.2307), (1.039, 0.09861, 0.1639), (0.9167, -0.1935, 0.2948), (0.5764, -0.2042, 0.317)], [], [(0, 1, 2), (1, 0, 5), (0, 2, 3), (0, 3, 4), (0, 4, 5), (1, 5, 10), (2, 1, 6), (3, 2, 7), (4, 3, 8), (5, 4, 9), (1, 10, 6), (2, 6, 7), (3, 7, 8), (4, 8, 9), (5, 9, 10), (6, 10, 11), (7, 6, 11), (8, 7, 11), (9, 8, 11), (10, 9, 11)])
_uv = me_icosphere_006.uv_layers.new(name='UVMap')
_uv.uv.foreach_set('vector', [0.1818, 0.0, 0.2727, 0.1575, 0.09091, 0.1575, 0.2727, 0.1575, 0.3636, 0.0, 0.4545, 0.1575, 0.9091, 0.0, 1.0, 0.1575, 0.8182, 0.1575, 0.7273, 0.0, 0.8182, 0.1575, 0.6364, 0.1575, 0.5455, 0.0, 0.6364, 0.1575, 0.4545, 0.1575, 0.2727, 0.1575, 0.4545, 0.1575, 0.3636, 0.3149, 0.09091, 0.1575, 0.2727, 0.1575, 0.1818, 0.3149, 0.8182, 0.1575, 1.0, 0.1575, 0.9091, 0.3149, 0.6364, 0.1575, 0.8182, 0.1575, 0.7273, 0.3149, 0.4545, 0.1575, 0.6364, 0.1575, 0.5455, 0.3149, 0.2727, 0.1575, 0.3636, 0.3149, 0.1818, 0.3149, 0.09091, 0.1575, 0.1818, 0.3149, 0.0, 0.3149, 0.8182, 0.1575, 0.9091, 0.3149, 0.7273, 0.3149, 0.6364, 0.1575, 0.7273, 0.3149, 0.5455, 0.3149, 0.4545, 0.1575, 0.5455, 0.3149, 0.3636, 0.3149, 0.1818, 0.3149, 0.3636, 0.3149, 0.2727, 0.4724, 0.0, 0.3149, 0.1818, 0.3149, 0.09091, 0.4724, 0.7273, 0.3149, 0.9091, 0.3149, 0.8182, 0.4724, 0.5455, 0.3149, 0.7273, 0.3149, 0.6364, 0.4724, 0.3636, 0.3149, 0.5455, 0.3149, 0.4545, 0.4724])
me_icosphere_006.update()

# ---- objects
ob_empty = bpy.data.objects.new('Empty', None)
ob_icosphere = bpy.data.objects.new('Icosphere', me_icosphere)
ob_icosphere_001 = bpy.data.objects.new('Icosphere.001', me_icosphere_001)
ob_icosphere_002 = bpy.data.objects.new('Icosphere.002', me_icosphere_002)
ob_icosphere_003 = bpy.data.objects.new('Icosphere.003', me_icosphere_003)
ob_icosphere_004 = bpy.data.objects.new('Icosphere.004', me_icosphere_004)
ob_icosphere_005 = bpy.data.objects.new('Icosphere.005', me_icosphere_005)
ob_icosphere_006 = bpy.data.objects.new('Icosphere.006', me_icosphere_006)

# ---- transforms, parenting, visibility, modifiers, constraints
ob_empty.location = (3.716, 0.5334, 0.0)
ob_empty.rotation_euler = (1.544, 0.002239, 3.148)
ob_empty.empty_display_type = 'IMAGE'
ob_empty.empty_display_size = 60.46
ob_empty.empty_image_offset = (-0.4388, -0.4641)
ob_empty.empty_image_depth = 'BACK'
ob_empty.empty_image_side = 'FRONT'
ob_icosphere.location = (0.0, 0.0, 0.0)
ob_icosphere.scale = (8.247, 8.247, 8.247)
_m = ob_icosphere.modifiers.new('Subdivision', 'SUBSURF')
_m.render_levels = 1
ob_icosphere_001.location = (13.31, 23.96, -9.647)
ob_icosphere_001.rotation_euler = (0.5688, 0.1481, 9.162)
ob_icosphere_001.scale = (4.149, 4.149, 4.149)
_m = ob_icosphere_001.modifiers.new('Subdivision', 'SUBSURF')
_m.render_levels = 1
ob_icosphere_002.location = (-10.44, 13.25, -8.436)
ob_icosphere_002.rotation_euler = (0.4062, 0.1028, 8.934)
ob_icosphere_002.scale = (4.149, 4.149, 4.149)
_m = ob_icosphere_002.modifiers.new('Subdivision', 'SUBSURF')
_m.render_levels = 1
ob_icosphere_003.location = (-20.17, 4.695, -4.645)
ob_icosphere_003.rotation_euler = (0.4062, 0.1028, 8.958)
ob_icosphere_003.scale = (4.149, 4.149, 4.149)
_m = ob_icosphere_003.modifiers.new('Subdivision', 'SUBSURF')
_m.render_levels = 1
ob_icosphere_004.location = (1.691, 20.47, -12.78)
ob_icosphere_004.rotation_euler = (1.024, -0.02976, -0.04887)
ob_icosphere_004.scale = (2.921, 2.921, 2.921)
ob_icosphere_005.location = (17.17, 0.7857, -5.614)
ob_icosphere_005.rotation_euler = (0.4086, -0.05251, -0.02272)
ob_icosphere_005.scale = (2.921, 2.921, 2.921)
ob_icosphere_006.location = (-15.4, -6.304, -5.537)
ob_icosphere_006.rotation_euler = (0.4086, -0.05251, -0.02272)
ob_icosphere_006.scale = (2.921, 2.921, 2.921)

# ---- collection membership
col_collection.objects.link(ob_empty)
col_collection.objects.link(ob_icosphere)
col_collection.objects.link(ob_icosphere_001)
col_collection.objects.link(ob_icosphere_002)
col_collection.objects.link(ob_icosphere_003)
col_collection.objects.link(ob_icosphere_004)
col_collection.objects.link(ob_icosphere_005)
col_collection.objects.link(ob_icosphere_006)

# ---- scene / render settings (as saved in the file)
scene.frame_start = 1; scene.frame_end = 250; scene.frame_set(1)
scene.render.engine = 'BLENDER_EEVEE_NEXT'
scene.cycles.sampling_pattern = 'TABULATED_SOBOL'
scene.view_settings.view_transform = 'Filmic'
bpy.context.view_layer.update()

# ---- added for rendering (the .blend has no active camera and no usable light): camera, sun
cam_auto = bpy.data.cameras.new('AutoCamera')
cam_auto.lens = 50.0
cam_auto.sensor_width = 36.0
cam_auto.clip_end = 1095.81
ob_auto_camera = bpy.data.objects.new('AutoCamera', cam_auto)
scene.collection.objects.link(ob_auto_camera)
ob_auto_camera.location = (58.6849, -64.9228, 44.8337)
ob_auto_camera.rotation_euler = (1.09748, -7.21219e-08, 0.694738)
scene.camera = ob_auto_camera
light_auto_sun = bpy.data.lights.new('AutoSun', 'SUN')
light_auto_sun.energy = 3.0
light_auto_sun.angle = 0.0523599
ob_auto_sun = bpy.data.objects.new('AutoSun', light_auto_sun)
scene.collection.objects.link(ob_auto_sun)
ob_auto_sun.rotation_euler = (0.872665, 0.174533, 0.523599)
bpy.context.view_layer.update()
